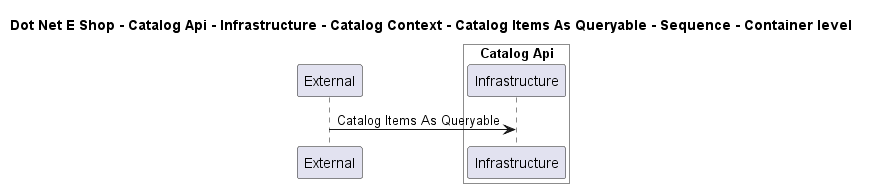

The diagram above was rendered by PlantUML. Its source (embedded in the PNG):
@startuml

title Dot Net E Shop - Catalog Api - Infrastructure - Catalog Context - Catalog Items As Queryable - Sequence - Container level

participant "External" as C4InterFlow.SoftwareSystems.ExternalSystem

box "Catalog Api" #White
    participant "Infrastructure" as DotNetEShop.SoftwareSystems.CatalogApi.Containers.Infrastructure
end box


C4InterFlow.SoftwareSystems.ExternalSystem -> DotNetEShop.SoftwareSystems.CatalogApi.Containers.Infrastructure : Catalog Items As Queryable


@enduml